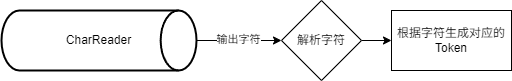

The diagram above was exported from draw.io. Its source (the exported page's mxGraphModel, read from the mxfile embedded in the PNG):
<mxGraphModel dx="2074" dy="1196" grid="1" gridSize="10" guides="1" tooltips="1" connect="1" arrows="1" fold="1" page="1" pageScale="1" pageWidth="827" pageHeight="1169" math="0" shadow="0">
  <root>
    <mxCell id="0" />
    <mxCell id="1" parent="0" />
    <mxCell id="22iW4Hhj7FqWwWMTjGH6-3" style="edgeStyle=orthogonalEdgeStyle;rounded=0;orthogonalLoop=1;jettySize=auto;html=1;" parent="1" source="22iW4Hhj7FqWwWMTjGH6-2" edge="1">
      <mxGeometry relative="1" as="geometry">
        <mxPoint x="410" y="600" as="targetPoint" />
      </mxGeometry>
    </mxCell>
    <mxCell id="22iW4Hhj7FqWwWMTjGH6-4" value="输出字符" style="edgeLabel;html=1;align=center;verticalAlign=middle;resizable=0;points=[];" parent="22iW4Hhj7FqWwWMTjGH6-3" vertex="1" connectable="0">
      <mxGeometry x="-0.0472" y="2" relative="1" as="geometry">
        <mxPoint as="offset" />
      </mxGeometry>
    </mxCell>
    <mxCell id="22iW4Hhj7FqWwWMTjGH6-2" value="CharReader" style="strokeWidth=2;html=1;shape=mxgraph.flowchart.direct_data;whiteSpace=wrap;" parent="1" vertex="1">
      <mxGeometry x="130" y="570" width="195" height="60" as="geometry" />
    </mxCell>
    <mxCell id="22iW4Hhj7FqWwWMTjGH6-14" style="edgeStyle=orthogonalEdgeStyle;rounded=0;orthogonalLoop=1;jettySize=auto;html=1;" parent="1" source="22iW4Hhj7FqWwWMTjGH6-5" target="22iW4Hhj7FqWwWMTjGH6-15" edge="1">
      <mxGeometry relative="1" as="geometry">
        <mxPoint x="580" y="600" as="targetPoint" />
      </mxGeometry>
    </mxCell>
    <mxCell id="22iW4Hhj7FqWwWMTjGH6-5" value="解析字符" style="rhombus;whiteSpace=wrap;html=1;" parent="1" vertex="1">
      <mxGeometry x="410" y="560" width="80" height="80" as="geometry" />
    </mxCell>
    <mxCell id="22iW4Hhj7FqWwWMTjGH6-15" value="根据字符生成对应的Token" style="rounded=0;whiteSpace=wrap;html=1;" parent="1" vertex="1">
      <mxGeometry x="520" y="570" width="120" height="60" as="geometry" />
    </mxCell>
  </root>
</mxGraphModel>